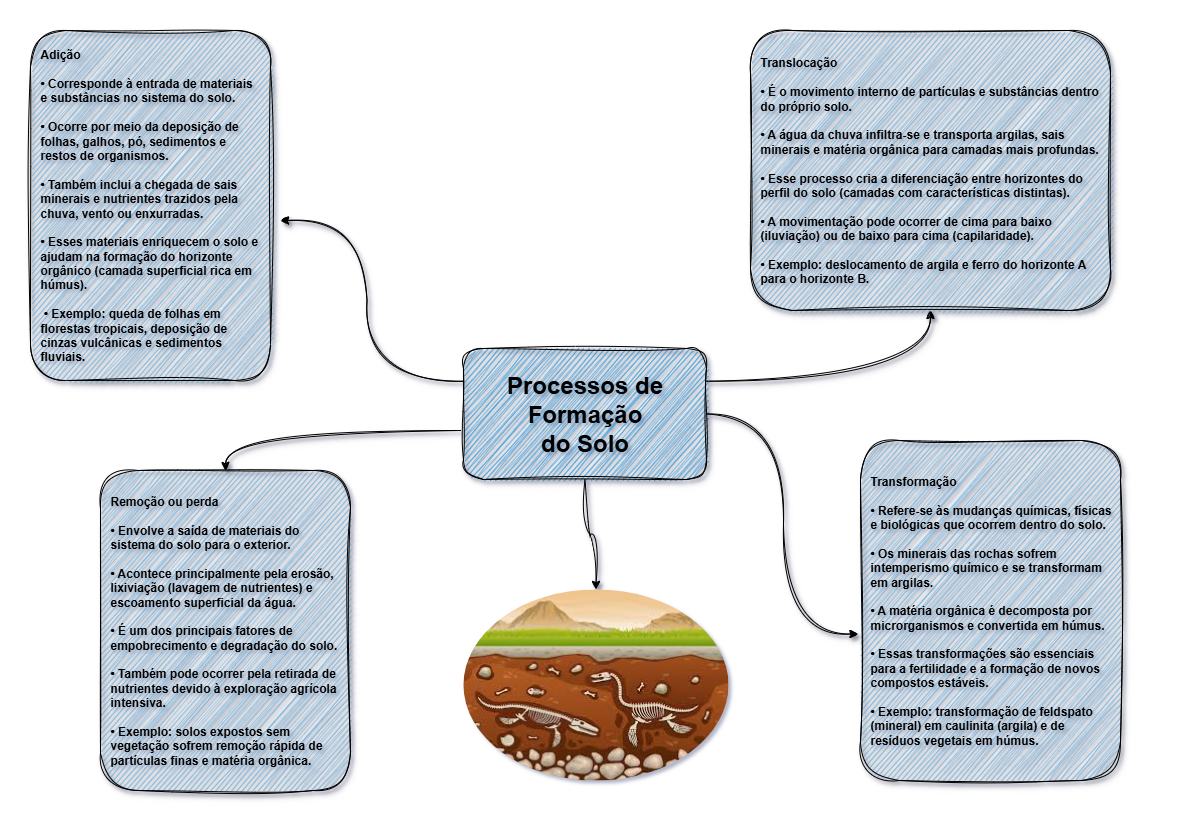

The diagram above was exported from draw.io. Its source (the exported page's mxGraphModel, read from the mxfile embedded in the PNG):
<mxGraphModel dx="1113" dy="827" grid="1" gridSize="10" guides="1" tooltips="1" connect="1" arrows="1" fold="1" page="1" pageScale="1" pageWidth="1169" pageHeight="827" math="0" shadow="1">
  <root>
    <mxCell id="lwWAjvL6sQFBWh3Ai02s-0" />
    <mxCell id="lwWAjvL6sQFBWh3Ai02s-1" parent="lwWAjvL6sQFBWh3Ai02s-0" />
    <mxCell id="lwWAjvL6sQFBWh3Ai02s-3" value="" style="edgeStyle=orthogonalEdgeStyle;rounded=0;orthogonalLoop=1;jettySize=auto;exitX=1;exitY=0.25;exitDx=0;exitDy=0;entryX=0.5;entryY=1;entryDx=0;entryDy=0;curved=1;sketch=1;curveFitting=1;jiggle=2;shadow=1;spacing=10;" parent="lwWAjvL6sQFBWh3Ai02s-1" source="lwWAjvL6sQFBWh3Ai02s-7" target="lwWAjvL6sQFBWh3Ai02s-9" edge="1">
      <mxGeometry relative="1" as="geometry" />
    </mxCell>
    <mxCell id="lwWAjvL6sQFBWh3Ai02s-6" value="" style="edgeStyle=orthogonalEdgeStyle;rounded=0;orthogonalLoop=1;jettySize=auto;entryX=0.5;entryY=0;entryDx=0;entryDy=0;curved=1;shadow=1;sketch=1;curveFitting=1;jiggle=2;exitX=-0.012;exitY=0.626;exitDx=0;exitDy=0;exitPerimeter=0;spacing=10;" parent="lwWAjvL6sQFBWh3Ai02s-1" source="lwWAjvL6sQFBWh3Ai02s-7" target="lwWAjvL6sQFBWh3Ai02s-11" edge="1">
      <mxGeometry relative="1" as="geometry" />
    </mxCell>
    <mxCell id="uSa7a6b3p-NF6S3WDjpD-2" style="edgeStyle=orthogonalEdgeStyle;rounded=0;orthogonalLoop=1;jettySize=auto;html=1;entryX=0.5;entryY=0;entryDx=0;entryDy=0;sketch=1;curveFitting=1;jiggle=2;shadow=1;curved=1;" edge="1" parent="lwWAjvL6sQFBWh3Ai02s-1" source="lwWAjvL6sQFBWh3Ai02s-7" target="uSa7a6b3p-NF6S3WDjpD-1">
      <mxGeometry relative="1" as="geometry" />
    </mxCell>
    <mxCell id="lwWAjvL6sQFBWh3Ai02s-7" value="Processos de&#10;Formação&#10;do Solo" style="rounded=1;whiteSpace=wrap;fillColor=#2892D7;sketch=1;curveFitting=1;jiggle=2;shadow=1;spacing=10;fontSize=24;fontStyle=1" parent="lwWAjvL6sQFBWh3Ai02s-1" vertex="1">
      <mxGeometry x="463" y="348" width="243" height="131" as="geometry" />
    </mxCell>
    <mxCell id="lwWAjvL6sQFBWh3Ai02s-8" value="Adição&#10;&#10;• Corresponde à entrada de materiais e substâncias no sistema do solo.&#10;&#10;• Ocorre por meio da deposição de folhas, galhos, pó, sedimentos e restos de organismos.&#10;&#10;• Também inclui a chegada de sais minerais e nutrientes trazidos pela chuva, vento ou enxurradas.&#10;&#10;• Esses materiais enriquecem o solo e ajudam na formação do horizonte orgânico (camada superficial rica em húmus).&#10;&#10; • Exemplo: queda de folhas em florestas tropicais, deposição de cinzas vulcânicas e sedimentos fluviais." style="rounded=1;whiteSpace=wrap;fillColor=#6DAEDB;sketch=1;curveFitting=1;jiggle=2;shadow=1;spacing=10;align=left;fontStyle=1" parent="lwWAjvL6sQFBWh3Ai02s-1" vertex="1">
      <mxGeometry x="30" y="30" width="240" height="350" as="geometry" />
    </mxCell>
    <mxCell id="lwWAjvL6sQFBWh3Ai02s-9" value="Translocação&#10;&#10;• É o movimento interno de partículas e substâncias dentro do próprio solo.&#10;&#10;• A água da chuva infiltra-se e transporta argilas, sais minerais e matéria orgânica para camadas mais profundas.&#10;&#10;• Esse processo cria a diferenciação entre horizontes do perfil do solo (camadas com características distintas).&#10;&#10;• A movimentação pode ocorrer de cima para baixo (iluviação) ou de baixo para cima (capilaridade).&#10;&#10;• Exemplo: deslocamento de argila e ferro do horizonte A para o horizonte B." style="rounded=1;whiteSpace=wrap;fillColor=#6DAEDB;sketch=1;curveFitting=1;jiggle=2;shadow=1;spacing=10;align=left;fontStyle=1" parent="lwWAjvL6sQFBWh3Ai02s-1" vertex="1">
      <mxGeometry x="750" y="30" width="360" height="280" as="geometry" />
    </mxCell>
    <mxCell id="lwWAjvL6sQFBWh3Ai02s-10" value="Transformação&#10;&#10;• Refere-se às mudanças químicas, físicas e biológicas que ocorrem dentro do solo.&#10;&#10;• Os minerais das rochas sofrem intemperismo químico e se transformam em argilas.&#10;&#10;• A matéria orgânica é decomposta por microrganismos e convertida em húmus.&#10;&#10;• Essas transformações são essenciais para a fertilidade e a formação de novos compostos estáveis.&#10;&#10;• Exemplo: transformação de feldspato (mineral) em caulinita (argila) e de resíduos vegetais em húmus." style="rounded=1;whiteSpace=wrap;fillColor=#6DAEDB;sketch=1;curveFitting=1;jiggle=2;shadow=1;spacing=10;align=left;fontStyle=1" parent="lwWAjvL6sQFBWh3Ai02s-1" vertex="1">
      <mxGeometry x="860" y="440" width="260" height="340" as="geometry" />
    </mxCell>
    <mxCell id="lwWAjvL6sQFBWh3Ai02s-11" value="Remoção ou perda&#10;&#10;• Envolve a saída de materiais do sistema do solo para o exterior.&#10;&#10;• Acontece principalmente pela erosão, lixiviação (lavagem de nutrientes) e escoamento superficial da água.&#10;&#10;• É um dos principais fatores de empobrecimento e degradação do solo.&#10;&#10;• Também pode ocorrer pela retirada de nutrientes devido à exploração agrícola intensiva.&#10;&#10;• Exemplo: solos expostos sem vegetação sofrem remoção rápida de partículas finas e matéria orgânica." style="rounded=1;whiteSpace=wrap;fillColor=#6DAEDB;sketch=1;curveFitting=1;jiggle=2;shadow=1;spacing=10;align=left;fontStyle=1" parent="lwWAjvL6sQFBWh3Ai02s-1" vertex="1">
      <mxGeometry x="100" y="470" width="250" height="320" as="geometry" />
    </mxCell>
    <mxCell id="KFxj58KLFrxMo15lf7sR-0" style="edgeStyle=orthogonalEdgeStyle;rounded=0;orthogonalLoop=1;jettySize=auto;html=1;entryX=1.042;entryY=0.543;entryDx=0;entryDy=0;entryPerimeter=0;curved=1;strokeColor=default;sketch=1;curveFitting=1;jiggle=2;shadow=1;exitX=0;exitY=0.25;exitDx=0;exitDy=0;" edge="1" parent="lwWAjvL6sQFBWh3Ai02s-1" source="lwWAjvL6sQFBWh3Ai02s-7" target="lwWAjvL6sQFBWh3Ai02s-8">
      <mxGeometry relative="1" as="geometry" />
    </mxCell>
    <mxCell id="uSa7a6b3p-NF6S3WDjpD-0" style="edgeStyle=orthogonalEdgeStyle;rounded=0;orthogonalLoop=1;jettySize=auto;html=1;entryX=-0.01;entryY=0.569;entryDx=0;entryDy=0;entryPerimeter=0;curved=1;sketch=1;curveFitting=1;jiggle=2;shadow=1;" edge="1" parent="lwWAjvL6sQFBWh3Ai02s-1" source="lwWAjvL6sQFBWh3Ai02s-7" target="lwWAjvL6sQFBWh3Ai02s-10">
      <mxGeometry relative="1" as="geometry" />
    </mxCell>
    <mxCell id="uSa7a6b3p-NF6S3WDjpD-1" value="" style="shape=image;verticalLabelPosition=bottom;labelBackgroundColor=default;verticalAlign=top;aspect=fixed;imageAspect=0;image=data:image/jpeg,(base64 omitted: 13416 chars);clipPath=inset(0% 0% 0% 0.57% round 50%);" vertex="1" parent="lwWAjvL6sQFBWh3Ai02s-1">
      <mxGeometry x="463" y="588.92" width="265" height="191.08159392789375" as="geometry" />
    </mxCell>
  </root>
</mxGraphModel>